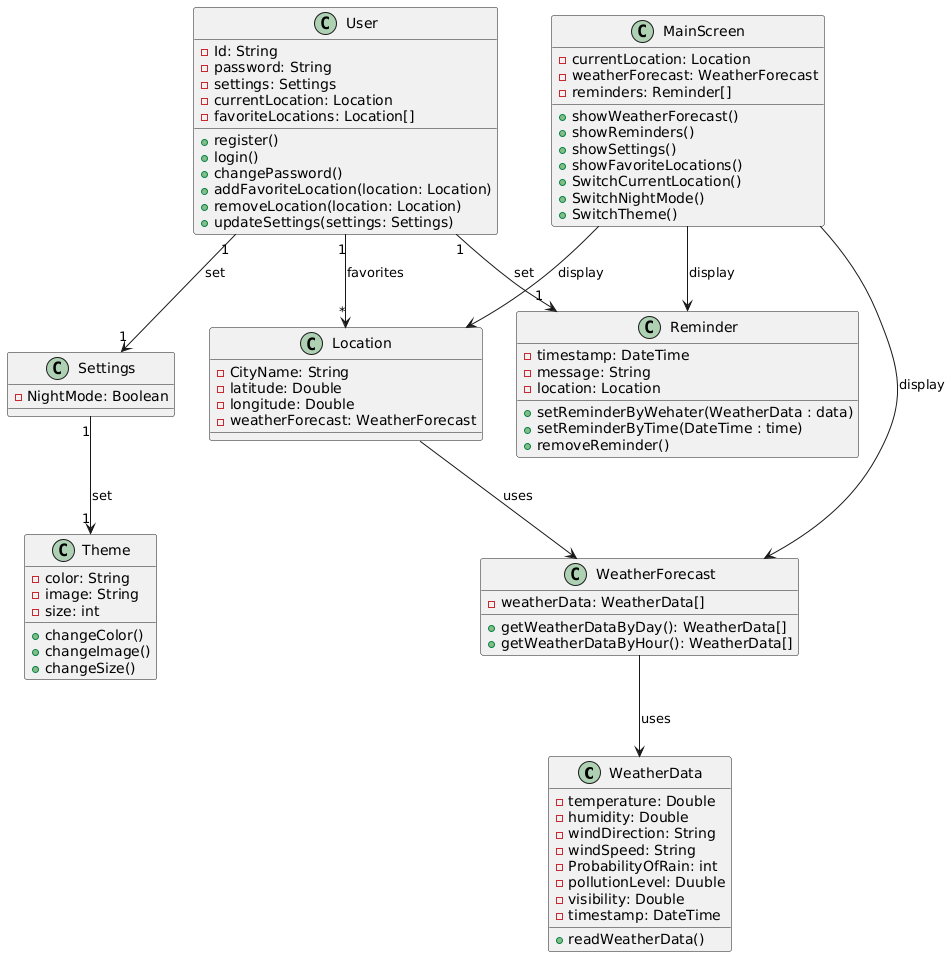

The diagram above was rendered by PlantUML. Its source (embedded in the PNG):
@startuml
class WeatherData {
    - temperature: Double
    - humidity: Double
    - windDirection: String
    - windSpeed: String
    - ProbabilityOfRain: int
    - pollutionLevel: Duuble
    - visibility: Double
    - timestamp: DateTime
    + readWeatherData()
}

class Location {
    - CityName: String
    - latitude: Double
    - longitude: Double
    - weatherForecast: WeatherForecast
}

class User {
    - Id: String
    - password: String
    - settings: Settings
    - currentLocation: Location
    - favoriteLocations: Location[]
    + register()
    + login()   
    + changePassword()
    + addFavoriteLocation(location: Location)
    + removeLocation(location: Location)
    + updateSettings(settings: Settings)
}

class WeatherForecast {
    - weatherData: WeatherData[]
    + getWeatherDataByDay(): WeatherData[]
    + getWeatherDataByHour(): WeatherData[]
}

class Settings {
    - NightMode: Boolean
}

class Reminder{
    - timestamp: DateTime
    - message: String
    - location: Location
    + setReminderByWehater(WeatherData : data)
    + setReminderByTime(DateTime : time)
    + removeReminder()
}

class MainScreen{
    - currentLocation: Location
    - weatherForecast: WeatherForecast
    - reminders: Reminder[]
    + showWeatherForecast()
    + showReminders()
    + showSettings()
    + showFavoriteLocations()
    + SwitchCurrentLocation()
    + SwitchNightMode()
    + SwitchTheme()
}

class Theme{
    - color: String
    - image: String
    - size: int
    + changeColor()
    + changeImage()
    + changeSize()
}

' 定义类之间的关系
User "1" --> "*" Location : favorites
User "1" --> "1" Settings : set
User "1" --> "1" Reminder : set
Settings "1" --> "1" Theme: set
Location --> WeatherForecast : uses
WeatherForecast --> WeatherData: uses
MainScreen --> Location : display
MainScreen --> WeatherForecast : display
MainScreen --> Reminder : display
@enduml